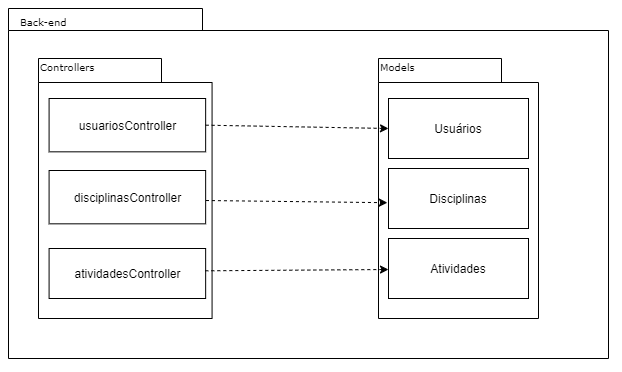

The diagram above was exported from draw.io. Its source (the exported page's mxGraphModel, read from the mxfile embedded in the PNG):
<mxGraphModel dx="918" dy="512" grid="1" gridSize="10" guides="1" tooltips="1" connect="1" arrows="1" fold="1" page="1" pageScale="1" pageWidth="827" pageHeight="1169" background="#ffffff" math="0" shadow="0">
  <root>
    <mxCell id="0" />
    <mxCell id="1" parent="0" />
    <mxCell id="6e0c8c40b5770093-72" value="" style="shape=folder;fontStyle=1;spacingTop=10;tabWidth=194;tabHeight=22;tabPosition=left;html=1;rounded=0;shadow=0;comic=0;labelBackgroundColor=none;strokeWidth=1;fillColor=none;fontFamily=Verdana;fontSize=10;align=center;" parent="1" vertex="1">
      <mxGeometry x="130" y="80" width="600" height="350" as="geometry" />
    </mxCell>
    <mxCell id="6e0c8c40b5770093-18" value="" style="group" parent="1" vertex="1" connectable="0">
      <mxGeometry x="500" y="130" width="170" height="260" as="geometry" />
    </mxCell>
    <mxCell id="6e0c8c40b5770093-11" value="" style="shape=folder;fontStyle=1;spacingTop=10;tabWidth=123;tabHeight=24;tabPosition=left;html=1;rounded=0;shadow=0;comic=0;labelBackgroundColor=none;strokeWidth=1;fontFamily=Verdana;fontSize=10;align=center;" parent="6e0c8c40b5770093-18" vertex="1">
      <mxGeometry width="160" height="260" as="geometry" />
    </mxCell>
    <mxCell id="lZUTVhYRzcj5sb8BWTYO-1" value="Models" style="text;html=1;align=left;verticalAlign=top;spacingTop=-4;fontSize=10;fontFamily=Verdana" vertex="1" parent="6e0c8c40b5770093-18">
      <mxGeometry width="65" height="20" as="geometry" />
    </mxCell>
    <mxCell id="lZUTVhYRzcj5sb8BWTYO-2" value="Usuários" style="rounded=0;whiteSpace=wrap;html=1;" vertex="1" parent="6e0c8c40b5770093-18">
      <mxGeometry x="10" y="40" width="140" height="60" as="geometry" />
    </mxCell>
    <mxCell id="lZUTVhYRzcj5sb8BWTYO-3" value="Atividades" style="rounded=0;whiteSpace=wrap;html=1;" vertex="1" parent="6e0c8c40b5770093-18">
      <mxGeometry x="10" y="180" width="140" height="60" as="geometry" />
    </mxCell>
    <mxCell id="lZUTVhYRzcj5sb8BWTYO-4" value="Disciplinas" style="rounded=0;whiteSpace=wrap;html=1;" vertex="1" parent="6e0c8c40b5770093-18">
      <mxGeometry x="10" y="110" width="140" height="60" as="geometry" />
    </mxCell>
    <mxCell id="6e0c8c40b5770093-73" value="Back-end" style="text;html=1;align=left;verticalAlign=top;spacingTop=-4;fontSize=10;fontFamily=Verdana" parent="1" vertex="1">
      <mxGeometry x="140" y="84.5" width="130" height="20" as="geometry" />
    </mxCell>
    <mxCell id="lZUTVhYRzcj5sb8BWTYO-5" value="" style="group" vertex="1" connectable="0" parent="1">
      <mxGeometry x="160" y="130" width="180" height="260" as="geometry" />
    </mxCell>
    <mxCell id="lZUTVhYRzcj5sb8BWTYO-6" value="" style="shape=folder;fontStyle=1;spacingTop=10;tabWidth=123;tabHeight=24;tabPosition=left;html=1;rounded=0;shadow=0;comic=0;labelBackgroundColor=none;strokeWidth=1;fontFamily=Verdana;fontSize=10;align=center;" vertex="1" parent="lZUTVhYRzcj5sb8BWTYO-5">
      <mxGeometry width="173.57" height="260" as="geometry" />
    </mxCell>
    <mxCell id="lZUTVhYRzcj5sb8BWTYO-7" value="Controllers" style="text;html=1;align=left;verticalAlign=top;spacingTop=-4;fontSize=10;fontFamily=Verdana" vertex="1" parent="lZUTVhYRzcj5sb8BWTYO-5">
      <mxGeometry width="68.82352941176471" height="40" as="geometry" />
    </mxCell>
    <mxCell id="lZUTVhYRzcj5sb8BWTYO-8" value="usuariosController" style="rounded=0;whiteSpace=wrap;html=1;" vertex="1" parent="lZUTVhYRzcj5sb8BWTYO-5">
      <mxGeometry x="10.587857142857143" y="40" width="156.555" height="53.33" as="geometry" />
    </mxCell>
    <mxCell id="lZUTVhYRzcj5sb8BWTYO-9" value="atividadesController" style="rounded=0;whiteSpace=wrap;html=1;" vertex="1" parent="lZUTVhYRzcj5sb8BWTYO-5">
      <mxGeometry x="10.587857142857143" y="190" width="156.555" height="50" as="geometry" />
    </mxCell>
    <mxCell id="lZUTVhYRzcj5sb8BWTYO-10" value="disciplinasController" style="rounded=0;whiteSpace=wrap;html=1;" vertex="1" parent="lZUTVhYRzcj5sb8BWTYO-5">
      <mxGeometry x="10.587857142857143" y="112" width="156.555" height="53.33" as="geometry" />
    </mxCell>
    <mxCell id="lZUTVhYRzcj5sb8BWTYO-22" value="" style="endArrow=classic;html=1;exitX=1;exitY=0.5;exitDx=0;exitDy=0;entryX=0;entryY=0.5;entryDx=0;entryDy=0;dashed=1;" edge="1" parent="1" source="lZUTVhYRzcj5sb8BWTYO-8" target="lZUTVhYRzcj5sb8BWTYO-2">
      <mxGeometry width="50" height="50" relative="1" as="geometry">
        <mxPoint x="320" y="280" as="sourcePoint" />
        <mxPoint x="370" y="230" as="targetPoint" />
      </mxGeometry>
    </mxCell>
    <mxCell id="lZUTVhYRzcj5sb8BWTYO-24" value="" style="endArrow=classic;html=1;exitX=1.002;exitY=0.563;exitDx=0;exitDy=0;dashed=1;exitPerimeter=0;entryX=-0.008;entryY=0.57;entryDx=0;entryDy=0;entryPerimeter=0;" edge="1" parent="1" source="lZUTVhYRzcj5sb8BWTYO-10" target="lZUTVhYRzcj5sb8BWTYO-4">
      <mxGeometry width="50" height="50" relative="1" as="geometry">
        <mxPoint x="330.0028571428571" y="269.99500000000006" as="sourcePoint" />
        <mxPoint x="513" y="273" as="targetPoint" />
      </mxGeometry>
    </mxCell>
    <mxCell id="lZUTVhYRzcj5sb8BWTYO-25" value="" style="endArrow=classic;html=1;exitX=0.998;exitY=0.446;exitDx=0;exitDy=0;dashed=1;exitPerimeter=0;" edge="1" parent="1" source="lZUTVhYRzcj5sb8BWTYO-9">
      <mxGeometry width="50" height="50" relative="1" as="geometry">
        <mxPoint x="329.9959671428572" y="340.00479000000007" as="sourcePoint" />
        <mxPoint x="510" y="341" as="targetPoint" />
      </mxGeometry>
    </mxCell>
  </root>
</mxGraphModel>